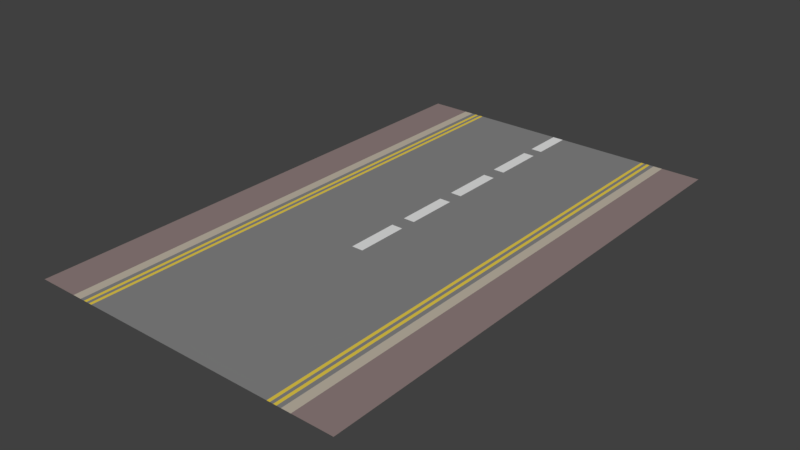 # Source: Street.blend  (saved by Blender 2.79.0; exported with 4.5.12 LTS)
import bpy
from mathutils import Matrix  # noqa: F401  (used for matrix-valued properties, if any)

bpy.ops.wm.read_factory_settings(use_empty=True)
scene = bpy.context.scene
scene.name = 'Scene'

# ---- collections
col_collection_1 = bpy.data.collections.new('Collection 1'); scene.collection.children.link(col_collection_1)

# ---- materials (node trees are filled in below, after node groups)
mat_material = bpy.data.materials.new('Material')
mat_material.alpha_threshold = 0.0
mat_material.use_transparent_shadow = False
mat_material.roughness = 0.5
mat_material.line_color = (0.0, 0.0, 0.0, 1.0)
mat_material_001 = bpy.data.materials.new('Material.001')
mat_material_001.alpha_threshold = 0.0
mat_material_001.use_transparent_shadow = False
mat_material_001.diffuse_color = (0.281, 0.2122, 0.2056, 1.0)
mat_material_001.roughness = 0.5
mat_material_002 = bpy.data.materials.new('Material.002')
mat_material_002.alpha_threshold = 0.0
mat_material_002.use_transparent_shadow = False
mat_material_002.diffuse_color = (0.5277, 0.4691, 0.3838, 1.0)
mat_material_002.roughness = 0.5
mat_material_003 = bpy.data.materials.new('Material.003')
mat_material_003.alpha_threshold = 0.0
mat_material_003.use_transparent_shadow = False
mat_material_003.diffuse_color = (0.8, 0.6055, 0.06789, 1.0)
mat_material_003.roughness = 0.5
mat_material_004 = bpy.data.materials.new('Material.004')
mat_material_004.alpha_threshold = 0.0
mat_material_004.use_transparent_shadow = False
mat_material_004.diffuse_color = (0.2396, 0.2396, 0.2396, 1.0)
mat_material_004.roughness = 0.5
mat_material_005 = bpy.data.materials.new('Material.005')
mat_material_005.alpha_threshold = 0.0
mat_material_005.use_transparent_shadow = False
mat_material_005.roughness = 0.5

# ---- material node trees

# ---- world
world_world = bpy.data.worlds.new('World'); scene.world = world_world
world_world.color = (0.05088, 0.05088, 0.05088)
world_world.use_sun_shadow = False
world_world.sun_shadow_jitter_overblur = 0.0
world_world.cycles.sampling_method = 'MANUAL'

# ---- meshes
me_plane_004 = bpy.data.meshes.new('Plane.004')
me_plane_004.from_pydata([(-0.4397, 20.0, 0.0), (-0.4397, -4.406, 0.0), (-0.4397, -0.3023, 0.0), (-0.4397, 0.9583, 0.0), (-0.4397, 5.062, 0.0), (-0.4397, 6.323, 0.0), (-0.4397, 10.43, 0.0), (-0.4397, 11.69, 0.0), (-0.4397, 15.79, 0.0), (-0.4397, 16.82, 0.0), (0.0, 20.0, 0.0), (0.0, -4.406, 0.0), (0.0, -0.3023, 0.0), (0.0, 0.9583, 0.0), (0.0, 5.062, 0.0), (0.0, 6.323, 0.0), (0.0, 10.43, 0.0), (0.0, 11.69, 0.0), (0.0, 15.79, 0.0), (0.0, 16.82, 0.0)], [], [(7, 17, 18, 8), (5, 15, 16, 6), (3, 13, 14, 4), (1, 11, 12, 2), (9, 19, 10, 0)])
me_plane_004.materials.append(mat_material)
me_plane_004.materials.append(mat_material_001)
me_plane_004.materials.append(mat_material_002)
me_plane_004.materials.append(mat_material_003)
me_plane_004.materials.append(mat_material_004)
me_plane_004.materials.append(mat_material_005)
me_plane_004.use_remesh_preserve_volume = False
me_plane_004.use_remesh_preserve_attributes = False
me_plane_004.use_mirror_vertex_groups = False
me_plane_004.update()
me_plane_003 = bpy.data.meshes.new('Plane.003')
me_plane_003.from_pydata([(-8.274, -20.0, 0.0), (-8.03, -20.0, 0.0), (-7.787, -20.0, 0.0), (-7.543, -20.0, 0.0), (-7.543, 20.0, 0.0), (-7.787, 20.0, 0.0), (-8.03, 20.0, 0.0), (-8.274, 20.0, 0.0), (-8.274, -4.406, 0.0), (-8.274, -0.3023, 0.0), (-8.274, 0.9583, 0.0), (-8.274, 5.062, 0.0), (-8.274, 6.323, 0.0), (-8.274, 10.43, 0.0), (-8.274, 11.69, 0.0), (-8.274, 15.79, 0.0), (-8.274, 16.82, 0.0), (-8.03, -4.406, 0.0), (-8.03, -0.3023, 0.0), (-8.03, 0.9583, 0.0), (-8.03, 5.062, 0.0), (-8.03, 6.323, 0.0), (-8.03, 10.43, 0.0), (-8.03, 11.69, 0.0), (-8.03, 15.79, 0.0), (-8.03, 16.82, 0.0), (-7.787, -4.406, 0.0), (-7.787, -0.3023, 0.0), (-7.787, 0.9583, 0.0), (-7.787, 5.062, 0.0), (-7.787, 6.323, 0.0), (-7.787, 10.43, 0.0), (-7.787, 11.69, 0.0), (-7.787, 15.79, 0.0), (-7.787, 16.82, 0.0), (-7.543, -4.406, 0.0), (-7.543, -0.3023, 0.0), (-7.543, 0.9583, 0.0), (-7.543, 5.062, 0.0), (-7.543, 6.323, 0.0), (-7.543, 10.43, 0.0), (-7.543, 11.69, 0.0), (-7.543, 15.79, 0.0), (-7.543, 16.82, 0.0)], [], [(16, 25, 6, 7), (34, 43, 4, 5), (2, 3, 35, 26), (26, 35, 36, 27), (27, 36, 37, 28), (28, 37, 38, 29), (29, 38, 39, 30), (30, 39, 40, 31), (31, 40, 41, 32), (32, 41, 42, 33), (33, 42, 43, 34), (0, 1, 17, 8), (8, 17, 18, 9), (9, 18, 19, 10), (10, 19, 20, 11), (11, 20, 21, 12), (12, 21, 22, 13), (13, 22, 23, 14), (14, 23, 24, 15), (15, 24, 25, 16)])
me_plane_003.polygons.foreach_set('material_index', [3, 3, 3, 3, 3, 3, 3, 3, 3, 3, 3, 3, 3, 3, 3, 3, 3, 3, 3, 3])
me_plane_003.materials.append(mat_material)
me_plane_003.materials.append(mat_material_001)
me_plane_003.materials.append(mat_material_002)
me_plane_003.materials.append(mat_material_003)
me_plane_003.materials.append(mat_material_004)
me_plane_003.materials.append(mat_material_005)
me_plane_003.use_remesh_preserve_volume = False
me_plane_003.use_remesh_preserve_attributes = False
me_plane_003.use_mirror_vertex_groups = False
me_plane_003.update()
me_plane_002 = bpy.data.meshes.new('Plane.002')
me_plane_002.from_pydata([(-9.326, -20.0, 0.0), (-9.326, 20.0, 0.0), (-8.611, -20.0, 0.0), (-8.611, 20.0, 0.0), (-9.326, -4.406, 0.0), (-9.326, -0.3023, 0.0), (-9.326, 0.9583, 0.0), (-9.326, 5.062, 0.0), (-9.326, 6.323, 0.0), (-9.326, 10.43, 0.0), (-9.326, 11.69, 0.0), (-9.326, 15.79, 0.0), (-9.326, 16.82, 0.0), (-8.611, -4.406, 0.0), (-8.611, -0.3023, 0.0), (-8.611, 0.9583, 0.0), (-8.611, 5.062, 0.0), (-8.611, 6.323, 0.0), (-8.611, 10.43, 0.0), (-8.611, 11.69, 0.0), (-8.611, 15.79, 0.0), (-8.611, 16.82, 0.0)], [], [(12, 21, 3, 1), (0, 2, 13, 4), (4, 13, 14, 5), (5, 14, 15, 6), (6, 15, 16, 7), (7, 16, 17, 8), (8, 17, 18, 9), (9, 18, 19, 10), (10, 19, 20, 11), (11, 20, 21, 12)])
me_plane_002.polygons.foreach_set('material_index', [2, 2, 2, 2, 2, 2, 2, 2, 2, 2])
me_plane_002.materials.append(mat_material)
me_plane_002.materials.append(mat_material_001)
me_plane_002.materials.append(mat_material_002)
me_plane_002.materials.append(mat_material_003)
me_plane_002.materials.append(mat_material_004)
me_plane_002.materials.append(mat_material_005)
me_plane_002.use_remesh_preserve_volume = False
me_plane_002.use_remesh_preserve_attributes = False
me_plane_002.use_mirror_vertex_groups = False
me_plane_002.update()
me_plane_000 = bpy.data.meshes.new('Plane.000')
me_plane_000.from_pydata([(-12.34, -20.0, 0.0), (-12.34, 20.0, 0.0), (-9.326, -20.0, 0.0), (-9.326, 20.0, 0.0), (-12.34, 16.82, 0.0), (-12.34, 15.79, 0.0), (-12.34, 11.69, 0.0), (-12.34, 10.43, 0.0), (-12.34, 6.323, 0.0), (-12.34, 5.062, 0.0), (-12.34, 0.9583, 0.0), (-12.34, -0.3023, 0.0), (-12.34, -4.406, 0.0), (-9.326, -4.406, 0.0), (-9.326, -0.3023, 0.0), (-9.326, 0.9583, 0.0), (-9.326, 5.062, 0.0), (-9.326, 6.323, 0.0), (-9.326, 10.43, 0.0), (-9.326, 11.69, 0.0), (-9.326, 15.79, 0.0), (-9.326, 16.82, 0.0)], [], [(4, 21, 3, 1), (0, 2, 13, 12), (12, 13, 14, 11), (11, 14, 15, 10), (10, 15, 16, 9), (9, 16, 17, 8), (8, 17, 18, 7), (7, 18, 19, 6), (6, 19, 20, 5), (5, 20, 21, 4)])
me_plane_000.polygons.foreach_set('material_index', [1, 1, 1, 1, 1, 1, 1, 1, 1, 1])
me_plane_000.materials.append(mat_material)
me_plane_000.materials.append(mat_material_001)
me_plane_000.materials.append(mat_material_002)
me_plane_000.materials.append(mat_material_003)
me_plane_000.materials.append(mat_material_004)
me_plane_000.materials.append(mat_material_005)
me_plane_000.use_remesh_preserve_volume = False
me_plane_000.use_remesh_preserve_attributes = False
me_plane_000.use_mirror_vertex_groups = False
me_plane_000.update()
me_plane_001 = bpy.data.meshes.new('Plane.001')
me_plane_001.from_pydata([(-8.611, -20.0, 0.0), (-8.611, 20.0, 0.0), (-8.274, -20.0, 0.0), (-8.03, -20.0, 0.0), (-7.787, -20.0, 0.0), (-7.543, -20.0, 0.0), (-7.543, 20.0, 0.0), (-7.787, 20.0, 0.0), (-8.03, 20.0, 0.0), (-8.274, 20.0, 0.0), (-0.4397, -20.0, 0.0), (-0.4397, 20.0, 0.0), (-8.611, -4.406, 0.0), (-8.611, -0.3023, 0.0), (-8.611, 0.9583, 0.0), (-8.611, 5.062, 0.0), (-8.611, 6.323, 0.0), (-8.611, 10.43, 0.0), (-8.611, 11.69, 0.0), (-8.611, 15.79, 0.0), (-8.611, 16.82, 0.0), (-8.274, -4.406, 0.0), (-8.274, -0.3023, 0.0), (-8.274, 0.9583, 0.0), (-8.274, 5.062, 0.0), (-8.274, 6.323, 0.0), (-8.274, 10.43, 0.0), (-8.274, 11.69, 0.0), (-8.274, 15.79, 0.0), (-8.274, 16.82, 0.0), (-8.03, -4.406, 0.0), (-8.03, -0.3023, 0.0), (-8.03, 0.9583, 0.0), (-8.03, 5.062, 0.0), (-8.03, 6.323, 0.0), (-8.03, 10.43, 0.0), (-8.03, 11.69, 0.0), (-8.03, 15.79, 0.0), (-8.03, 16.82, 0.0), (-7.787, -4.406, 0.0), (-7.787, -0.3023, 0.0), (-7.787, 0.9583, 0.0), (-7.787, 5.062, 0.0), (-7.787, 6.323, 0.0), (-7.787, 10.43, 0.0), (-7.787, 11.69, 0.0), (-7.787, 15.79, 0.0), (-7.787, 16.82, 0.0), (-7.543, -4.406, 0.0), (-7.543, -0.3023, 0.0), (-7.543, 0.9583, 0.0), (-7.543, 5.062, 0.0), (-7.543, 6.323, 0.0), (-7.543, 10.43, 0.0), (-7.543, 11.69, 0.0), (-7.543, 15.79, 0.0), (-7.543, 16.82, 0.0), (-0.4397, -4.406, 0.0), (-0.4397, -0.3023, 0.0), (-0.4397, 0.9583, 0.0), (-0.4397, 5.062, 0.0), (-0.4397, 6.323, 0.0), (-0.4397, 10.43, 0.0), (-0.4397, 11.69, 0.0), (-0.4397, 15.79, 0.0), (-0.4397, 16.82, 0.0), (0.0, -20.0, 0.0), (0.0, -4.406, 0.0), (0.0, -0.3023, 0.0), (0.0, 0.9583, 0.0), (0.0, 5.062, 0.0), (0.0, 6.323, 0.0), (0.0, 10.43, 0.0), (0.0, 11.69, 0.0), (0.0, 15.79, 0.0), (0.0, 16.82, 0.0)], [], [(20, 29, 9, 1), (38, 47, 7, 8), (56, 65, 11, 6), (5, 10, 57, 48), (48, 57, 58, 49), (49, 58, 59, 50), (50, 59, 60, 51), (51, 60, 61, 52), (52, 61, 62, 53), (53, 62, 63, 54), (54, 63, 64, 55), (55, 64, 65, 56), (3, 4, 39, 30), (30, 39, 40, 31), (31, 40, 41, 32), (32, 41, 42, 33), (33, 42, 43, 34), (34, 43, 44, 35), (35, 44, 45, 36), (36, 45, 46, 37), (37, 46, 47, 38), (0, 2, 21, 12), (12, 21, 22, 13), (13, 22, 23, 14), (14, 23, 24, 15), (15, 24, 25, 16), (16, 25, 26, 17), (17, 26, 27, 18), (18, 27, 28, 19), (19, 28, 29, 20), (10, 66, 67, 57), (64, 74, 75, 65), (62, 72, 73, 63), (60, 70, 71, 61), (58, 68, 69, 59)])
me_plane_001.polygons.foreach_set('material_index', [4, 4, 4, 4, 4, 4, 4, 4, 4, 4, 4, 4, 4, 4, 4, 4, 4, 4, 4, 4, 4, 4, 4, 4, 4, 4, 4, 4, 4, 4, 4, 4, 4, 4, 4])
me_plane_001.materials.append(mat_material)
me_plane_001.materials.append(mat_material_001)
me_plane_001.materials.append(mat_material_002)
me_plane_001.materials.append(mat_material_003)
me_plane_001.materials.append(mat_material_004)
me_plane_001.materials.append(mat_material_005)
me_plane_001.use_remesh_preserve_volume = False
me_plane_001.use_remesh_preserve_attributes = False
me_plane_001.use_mirror_vertex_groups = False
me_plane_001.update()

# ---- objects
ob_centerlines = bpy.data.objects.new('CenterLines', me_plane_004)
ob_sidelines = bpy.data.objects.new('SideLines', me_plane_003)
ob_sidewalkborder = bpy.data.objects.new('SideWalkBorder', me_plane_002)
ob_sidewalk = bpy.data.objects.new('SideWalk', me_plane_000)
ob_plane = bpy.data.objects.new('Plane', me_plane_001)

# ---- transforms, parenting, visibility, modifiers, constraints
ob_centerlines.location = (0.0, 0.0, 0.0)
ob_centerlines.lineart.crease_threshold = 0.0
_m = ob_centerlines.modifiers.new('Mirror', 'MIRROR')
_m.use_clip = True
_m.merge_threshold = 0.0
ob_sidelines.location = (0.0, 0.0, 0.0)
ob_sidelines.lineart.crease_threshold = 0.0
_m = ob_sidelines.modifiers.new('Mirror', 'MIRROR')
_m.use_clip = True
_m.merge_threshold = 0.0
ob_sidewalkborder.location = (0.0, 0.0, 0.0)
ob_sidewalkborder.lineart.crease_threshold = 0.0
_m = ob_sidewalkborder.modifiers.new('Mirror', 'MIRROR')
_m.use_clip = True
_m.merge_threshold = 0.0
ob_sidewalk.location = (0.0, 0.0, 0.0)
ob_sidewalk.lineart.crease_threshold = 0.0
_m = ob_sidewalk.modifiers.new('Mirror', 'MIRROR')
_m.use_clip = True
_m.merge_threshold = 0.0
ob_plane.location = (0.0, 0.0, 0.0)
ob_plane.lineart.crease_threshold = 0.0
_m = ob_plane.modifiers.new('Mirror', 'MIRROR')
_m.use_clip = True
_m.merge_threshold = 0.0

# ---- collection membership
col_collection_1.objects.link(ob_centerlines)
col_collection_1.objects.link(ob_sidelines)
col_collection_1.objects.link(ob_sidewalkborder)
col_collection_1.objects.link(ob_sidewalk)
col_collection_1.objects.link(ob_plane)

# ---- scene / render settings (as saved in the file)
scene.frame_start = 1; scene.frame_end = 250; scene.frame_set(1)
scene.render.engine = 'BLENDER_EEVEE_NEXT'
scene.render.resolution_percentage = 50
scene.render.dither_intensity = 0.0
scene.cycles.use_denoising = False
scene.cycles.samples = 128
scene.cycles.sampling_pattern = 'TABULATED_SOBOL'
scene.cycles.use_adaptive_sampling = False
scene.cycles.use_light_tree = False
scene.cycles.blur_glossy = 0.0
scene.cycles.sample_clamp_indirect = 0.0
scene.view_settings.view_transform = 'Standard'
bpy.context.view_layer.update()

# ---- added for rendering (the .blend has no active camera and no usable light): camera, sun
cam_auto = bpy.data.cameras.new('AutoCamera')
cam_auto.lens = 50.0
cam_auto.sensor_width = 36.0
cam_auto.clip_end = 1000.0
ob_auto_camera = bpy.data.objects.new('AutoCamera', cam_auto)
scene.collection.objects.link(ob_auto_camera)
ob_auto_camera.location = (43.4879, -52.1855, 34.7903)
ob_auto_camera.rotation_euler = (1.09748, -7.21219e-08, 0.694738)
scene.camera = ob_auto_camera
light_auto_sun = bpy.data.lights.new('AutoSun', 'SUN')
light_auto_sun.energy = 3.0
light_auto_sun.angle = 0.0523599
ob_auto_sun = bpy.data.objects.new('AutoSun', light_auto_sun)
scene.collection.objects.link(ob_auto_sun)
ob_auto_sun.rotation_euler = (0.872665, 0.174533, 0.523599)
bpy.context.view_layer.update()
